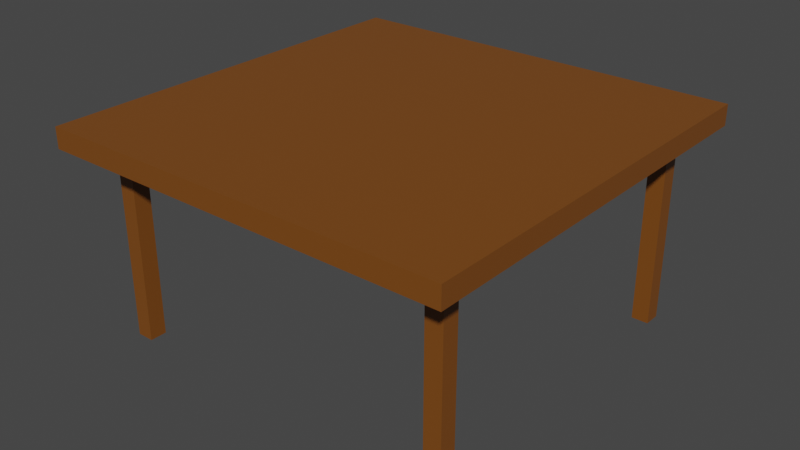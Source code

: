 # Source: Table.blend  (saved by Blender 2.81.16; exported with 4.5.12 LTS)
import bpy
from mathutils import Matrix  # noqa: F401  (used for matrix-valued properties, if any)

bpy.ops.wm.read_factory_settings(use_empty=True)
scene = bpy.context.scene
scene.name = 'Scene'

# ---- collections
col_collection = bpy.data.collections.new('Collection'); scene.collection.children.link(col_collection)

# ---- materials (node trees are filled in below, after node groups)
mat_table = bpy.data.materials.new('Table')
mat_table.alpha_threshold = 0.0
mat_table.use_transparent_shadow = False
mat_table.line_color = (0.0, 0.0, 0.0, 1.0)

# ---- material node trees
mat_table.use_nodes = True; mat_table.node_tree.nodes.clear()
_N = mat_table.node_tree.nodes; _L = mat_table.node_tree.links
n0 = _N.new('ShaderNodeOutputMaterial'); n0.name = 'Material Output'; n0.location = (300, 300)
n1 = _N.new('ShaderNodeBsdfPrincipled'); n1.name = 'Principled BSDF'; n1.location = (10, 300)
n1.distribution = 'GGX'
n1.subsurface_method = 'BURLEY'
n1.inputs[0].default_value = (0.2019, 0.06643, 0.008746, 1.0)
n1.inputs[2].default_value = 0.4
n1.inputs[3].default_value = 1.45
n1.inputs[27].default_value = (0.0, 0.0, 0.0, 1.0)
n1.inputs[28].default_value = 1.0
_L.new(n1.outputs[0], n0.inputs[0])
n0.is_active_output = True

# ---- world
world_world = bpy.data.worlds.new('World'); scene.world = world_world
world_world.use_nodes = True; world_world.node_tree.nodes.clear()
_N = world_world.node_tree.nodes; _L = world_world.node_tree.links
n0 = _N.new('ShaderNodeOutputWorld'); n0.name = 'World Output'; n0.location = (300, 300)
n1 = _N.new('ShaderNodeBackground'); n1.name = 'Background'; n1.location = (10, 300)
n1.inputs[0].default_value = (0.05088, 0.05088, 0.05088, 1.0)
_L.new(n1.outputs[0], n0.inputs[0])
n0.is_active_output = True
world_world.color = (0.05088, 0.05088, 0.05088)
world_world.use_sun_shadow = False
world_world.sun_shadow_jitter_overblur = 0.0

# ---- meshes
me_cube = bpy.data.meshes.new('Cube')
me_cube.from_pydata([(0.9954, 0.9954, 1.036), (0.9954, 0.9954, 0.9356), (0.9954, -1.005, 1.036), (0.9954, -1.005, 0.9356), (-1.005, 0.9954, 1.036), (-1.005, 0.9954, 0.9356), (-1.005, -1.005, 1.036), (-1.005, -1.005, 0.9356), (-0.8662, -0.8206, 1.192e-07), (-0.8662, -0.8206, 0.9838), (-0.8662, -0.7381, 1.192e-07), (-0.8662, -0.7381, 0.9838), (-0.7837, -0.8206, 1.192e-07), (-0.7837, -0.8206, 0.9838), (-0.7837, -0.7381, 1.192e-07), (-0.7837, -0.7381, 0.9838), (-0.8662, 0.7381, 1.192e-07), (-0.8662, 0.7381, 0.9838), (-0.8662, 0.8206, 1.192e-07), (-0.8662, 0.8206, 0.9838), (-0.7837, 0.7381, 1.192e-07), (-0.7837, 0.7381, 0.9838), (-0.7837, 0.8206, 1.192e-07), (-0.7837, 0.8206, 0.9838), (0.7837, -0.8206, 1.192e-07), (0.7837, -0.8206, 0.9838), (0.7837, -0.7381, 1.192e-07), (0.7837, -0.7381, 0.9838), (0.8662, -0.8206, 1.192e-07), (0.8662, -0.8206, 0.9838), (0.8662, -0.7381, 1.192e-07), (0.8662, -0.7381, 0.9838), (0.7837, 0.7381, 1.192e-07), (0.7837, 0.7381, 0.9838), (0.7837, 0.8206, 1.192e-07), (0.7837, 0.8206, 0.9838), (0.8662, 0.7381, 1.192e-07), (0.8662, 0.7381, 0.9838), (0.8662, 0.8206, 1.192e-07), (0.8662, 0.8206, 0.9838)], [], [(0, 4, 6, 2), (3, 2, 6, 7), (7, 6, 4, 5), (5, 1, 3, 7), (1, 0, 2, 3), (5, 4, 0, 1), (8, 9, 11, 10), (10, 11, 15, 14), (14, 15, 13, 12), (12, 13, 9, 8), (10, 14, 12, 8), (16, 17, 19, 18), (18, 19, 23, 22), (22, 23, 21, 20), (20, 21, 17, 16), (18, 22, 20, 16), (24, 25, 27, 26), (26, 27, 31, 30), (30, 31, 29, 28), (28, 29, 25, 24), (26, 30, 28, 24), (32, 33, 35, 34), (34, 35, 39, 38), (38, 39, 37, 36), (36, 37, 33, 32), (34, 38, 36, 32)])
_uv = me_cube.uv_layers.new(name='UVMap')
_uv.uv.foreach_set('vector', [0.625, 0.5, 0.875, 0.5, 0.875, 0.75, 0.625, 0.75, 0.375, 0.75, 0.625, 0.75, 0.625, 1.0, 0.375, 1.0, 0.375, 0.0, 0.625, 0.0, 0.625, 0.25, 0.375, 0.25, 0.125, 0.5, 0.375, 0.5, 0.375, 0.75, 0.125, 0.75, 0.375, 0.5, 0.625, 0.5, 0.625, 0.75, 0.375, 0.75, 0.375, 0.25, 0.625, 0.25, 0.625, 0.5, 0.375, 0.5, 0.375, 0.0, 0.625, 0.0, 0.625, 0.25, 0.375, 0.25, 0.375, 0.25, 0.625, 0.25, 0.625, 0.5, 0.375, 0.5, 0.375, 0.5, 0.625, 0.5, 0.625, 0.75, 0.375, 0.75, 0.375, 0.75, 0.625, 0.75, 0.625, 1.0, 0.375, 1.0, 0.125, 0.5, 0.375, 0.5, 0.375, 0.75, 0.125, 0.75, 0.375, 0.0, 0.625, 0.0, 0.625, 0.25, 0.375, 0.25, 0.375, 0.25, 0.625, 0.25, 0.625, 0.5, 0.375, 0.5, 0.375, 0.5, 0.625, 0.5, 0.625, 0.75, 0.375, 0.75, 0.375, 0.75, 0.625, 0.75, 0.625, 1.0, 0.375, 1.0, 0.125, 0.5, 0.375, 0.5, 0.375, 0.75, 0.125, 0.75, 0.375, 0.0, 0.625, 0.0, 0.625, 0.25, 0.375, 0.25, 0.375, 0.25, 0.625, 0.25, 0.625, 0.5, 0.375, 0.5, 0.375, 0.5, 0.625, 0.5, 0.625, 0.75, 0.375, 0.75, 0.375, 0.75, 0.625, 0.75, 0.625, 1.0, 0.375, 1.0, 0.125, 0.5, 0.375, 0.5, 0.375, 0.75, 0.125, 0.75, 0.375, 0.0, 0.625, 0.0, 0.625, 0.25, 0.375, 0.25, 0.375, 0.25, 0.625, 0.25, 0.625, 0.5, 0.375, 0.5, 0.375, 0.5, 0.625, 0.5, 0.625, 0.75, 0.375, 0.75, 0.375, 0.75, 0.625, 0.75, 0.625, 1.0, 0.375, 1.0, 0.125, 0.5, 0.375, 0.5, 0.375, 0.75, 0.125, 0.75])
me_cube.materials.append(mat_table)
me_cube.use_remesh_preserve_volume = False
me_cube.use_remesh_preserve_attributes = False
me_cube.use_mirror_vertex_groups = False
me_cube.update()

# ---- objects
ob_table = bpy.data.objects.new('Table', me_cube)

# ---- transforms, parenting, visibility, modifiers, constraints
ob_table.location = (0.0, 0.0, 0.0)
ob_table.lock_rotations_4d = False
ob_table.empty_display_type = 'ARROWS'
ob_table.lineart.crease_threshold = 0.0

# ---- collection membership
col_collection.objects.link(ob_table)

# ---- scene / render settings (as saved in the file)
scene.frame_start = 1; scene.frame_end = 250; scene.frame_set(1)
scene.render.engine = 'BLENDER_EEVEE_NEXT'
scene.cycles.use_denoising = False
scene.cycles.samples = 128
scene.cycles.sampling_pattern = 'TABULATED_SOBOL'
scene.cycles.use_adaptive_sampling = False
scene.cycles.use_light_tree = False
scene.view_settings.view_transform = 'Filmic'
bpy.context.view_layer.update()

# ---- added for rendering (the .blend has no active camera and no usable light): camera, sun
cam_auto = bpy.data.cameras.new('AutoCamera')
cam_auto.lens = 50.0
cam_auto.sensor_width = 36.0
cam_auto.clip_end = 1000.0
ob_auto_camera = bpy.data.objects.new('AutoCamera', cam_auto)
scene.collection.objects.link(ob_auto_camera)
ob_auto_camera.location = (2.78228, -3.34876, 2.74728)
ob_auto_camera.rotation_euler = (1.09748, -7.21219e-08, 0.694738)
scene.camera = ob_auto_camera
light_auto_sun = bpy.data.lights.new('AutoSun', 'SUN')
light_auto_sun.energy = 3.0
light_auto_sun.angle = 0.0523599
ob_auto_sun = bpy.data.objects.new('AutoSun', light_auto_sun)
scene.collection.objects.link(ob_auto_sun)
ob_auto_sun.rotation_euler = (0.872665, 0.174533, 0.523599)
bpy.context.view_layer.update()
